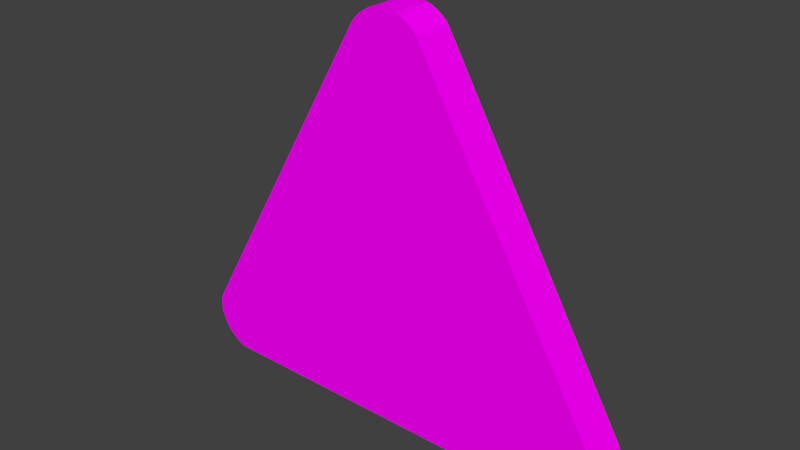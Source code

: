 # Source: knopka_1_obekt.blend  (saved by Blender 2.79.0; exported with 4.5.12 LTS)
import bpy
from mathutils import Matrix  # noqa: F401  (used for matrix-valued properties, if any)

bpy.ops.wm.read_factory_settings(use_empty=True)
scene = bpy.context.scene
scene.name = 'Scene'

# ---- collections
col_collection_1 = bpy.data.collections.new('Collection 1'); scene.collection.children.link(col_collection_1)

# ---- images (referenced by path relative to the original .blend; pixels are not part of the script)
import os
ASSET_DIR = os.environ.get("B2B_ASSET_DIR", "")  # directory of the original .blend (textures are referenced by path, not embedded)
HERE = os.path.dirname(os.path.abspath(__file__))  # packed textures are extracted next to this script under _unpacked/

def load_image(name, relpath, width, height, colorspace="sRGB"):
    """Load a texture the original file referenced (path relative to the .blend, or extracted next to this script)."""
    p = next((c for c in (os.path.join(HERE, relpath), os.path.join(ASSET_DIR, relpath)) if relpath and os.path.exists(c)), "")
    if p:
        img = bpy.data.images.load(p, check_existing=True)
        img.name = name
    else:  # same state as the original file: an image datablock whose file is absent (Cycles renders it pink)
        img = bpy.data.images.new(name, width, height)
        img.source = "FILE"
        img.filepath = "//" + (relpath or name)
    img.colorspace_settings.name = colorspace
    return img
img_alarm_texture_png = load_image('Alarm_texture.png', 'Alarm_texture.png', 1024, 1024, 'sRGB')

# ---- materials (node trees are filled in below, after node groups)
mat_material_001 = bpy.data.materials.new('Material.001')
mat_material_001.alpha_threshold = 0.0
mat_material_001.roughness = 0.5

# ---- material node trees
mat_material_001.use_nodes = True; mat_material_001.node_tree.nodes.clear()
_N = mat_material_001.node_tree.nodes; _L = mat_material_001.node_tree.links
n0 = _N.new('ShaderNodeOutputMaterial'); n0.name = 'Material Output'; n0.location = (300, 300)
n1 = _N.new('ShaderNodeBsdfDiffuse'); n1.name = 'Diffuse BSDF'; n1.location = (10, 300)
n2 = _N.new('ShaderNodeTexImage'); n2.name = 'Image Texture'; n2.location = (-180, 300)
n2.width = 140
n2.image = img_alarm_texture_png
_L.new(n1.outputs[0], n0.inputs[0])
_L.new(n2.outputs[0], n1.inputs[0])
n0.is_active_output = True

# ---- world
world_world = bpy.data.worlds.new('World'); scene.world = world_world
world_world.color = (0.05088, 0.05088, 0.05088)
world_world.use_sun_shadow = False
world_world.sun_shadow_jitter_overblur = 0.0
world_world.cycles.sampling_method = 'MANUAL'

# ---- meshes
me_plane_005 = bpy.data.meshes.new('Plane.005')
me_plane_005.from_pydata([(-0.1684, 0.9742, -0.0562), (-0.9271, -0.3447, -0.0562), (-0.9376, -0.455, -0.0562), (-0.9307, -0.4707, -0.0562), (-0.001889, 1.067, -0.0562), (-0.02681, 1.068, -0.0562), (-0.1554, 0.9971, -0.0562), (0.8741, -0.5122, -0.0562), (0.8854, -0.4982, -0.0562), (0.9093, -0.3655, -0.0562), (0.9031, -0.346, -0.0562), (-0.8288, -0.5716, -0.0562), (-0.8142, -0.574, -0.0562), (0.1254, 1.001, -0.0562), (0.7896, -0.5756, -0.0562), (0.8968, -0.4809, -0.0562), (0.905, -0.4645, -0.0562), (-0.9234, -0.4876, -0.0562), (-0.09288, 1.053, -0.0562), (-0.1106, 1.042, -0.0562), (-0.1265, 1.03, -0.0562), (-0.143, 1.013, -0.0562), (-0.05217, 1.068, -0.0562), (-0.07636, 1.063, -0.0562), (0.0919, 1.035, -0.0562), (0.07533, 1.046, -0.0562), (0.05532, 1.057, -0.0562), (0.03188, 1.065, -0.0562), (0.1167, 1.012, -0.0562), (0.1075, 1.021, -0.0562), (0.9149, -0.4271, -0.0562), (0.9152, -0.4111, -0.0562), (0.9144, -0.3963, -0.0562), (0.913, -0.3803, -0.0562), (0.9083, -0.4561, -0.0562), (0.911, -0.4443, -0.0562), (0.8309, -0.5554, -0.0562), (0.8418, -0.5447, -0.0562), (0.854, -0.5332, -0.0562), (0.8644, -0.5225, -0.0562), (0.8058, -0.5719, -0.0562), (0.8184, -0.5648, -0.0562), (-0.944, -0.4014, -0.0562), (-0.9445, -0.4171, -0.0562), (-0.9441, -0.4296, -0.0562), (-0.9417, -0.4437, -0.0562), (-0.937, -0.3629, -0.0562), (-0.9436, -0.384, -0.0562), (-0.89, -0.5318, -0.0562), (-0.8759, -0.5431, -0.0562), (-0.8628, -0.5529, -0.0562), (-0.8448, -0.5647, -0.0562), (-0.9132, -0.5062, -0.0562), (-0.9021, -0.5195, -0.0562), (-0.1684, 0.9742, -0.0562), (-0.9271, -0.3447, -0.0562), (-0.9376, -0.455, -0.0562), (-0.9307, -0.4707, -0.0562), (-0.001889, 1.067, -0.0562), (-0.02681, 1.068, -0.0562), (-0.1554, 0.9971, -0.0562), (0.8741, -0.5122, -0.0562), (0.8854, -0.4982, -0.0562), (0.9093, -0.3655, -0.0562), (0.9031, -0.346, -0.0562), (-0.8288, -0.5716, -0.0562), (-0.8142, -0.574, -0.0562), (0.1254, 1.001, -0.0562), (0.7896, -0.5756, -0.0562), (0.8968, -0.4809, -0.0562), (0.905, -0.4645, -0.0562), (-0.9234, -0.4876, -0.0562), (-0.09288, 1.053, -0.0562), (-0.1106, 1.042, -0.0562), (-0.1265, 1.03, -0.0562), (-0.143, 1.013, -0.0562), (-0.05217, 1.068, -0.0562), (-0.07636, 1.063, -0.0562), (0.0919, 1.035, -0.0562), (0.07533, 1.046, -0.0562), (0.05532, 1.057, -0.0562), (0.03188, 1.065, -0.0562), (0.1167, 1.012, -0.0562), (0.1075, 1.021, -0.0562), (0.9149, -0.4271, -0.0562), (0.9152, -0.4111, -0.0562), (0.9144, -0.3963, -0.0562), (0.913, -0.3803, -0.0562), (0.9083, -0.4561, -0.0562), (0.911, -0.4443, -0.0562), (0.8309, -0.5554, -0.0562), (0.8418, -0.5447, -0.0562), (0.854, -0.5332, -0.0562), (0.8644, -0.5225, -0.0562), (0.8058, -0.5719, -0.0562), (0.8184, -0.5648, -0.0562), (-0.944, -0.4014, -0.0562), (-0.9445, -0.4171, -0.0562), (-0.9441, -0.4296, -0.0562), (-0.9417, -0.4437, -0.0562), (-0.937, -0.3629, -0.0562), (-0.9436, -0.384, -0.0562), (-0.89, -0.5318, -0.0562), (-0.8759, -0.5431, -0.0562), (-0.8628, -0.5529, -0.0562), (-0.8448, -0.5647, -0.0562), (-0.9132, -0.5062, -0.0562), (-0.9021, -0.5195, -0.0562), (-0.1684, 0.9742, 0.1124), (-0.9271, -0.3447, 0.1124), (-0.9376, -0.455, 0.1124), (-0.9307, -0.4707, 0.1124), (-0.001889, 1.067, 0.1124), (-0.02681, 1.068, 0.1124), (-0.1554, 0.9971, 0.1124), (0.8741, -0.5122, 0.1124), (0.8854, -0.4982, 0.1124), (0.9093, -0.3655, 0.1124), (0.9031, -0.346, 0.1124), (-0.8288, -0.5716, 0.1124), (-0.8142, -0.574, 0.1124), (0.1254, 1.001, 0.1124), (0.7896, -0.5756, 0.1124), (0.8968, -0.4809, 0.1124), (0.905, -0.4645, 0.1124), (-0.9234, -0.4876, 0.1124), (-0.09288, 1.053, 0.1124), (-0.1106, 1.042, 0.1124), (-0.1265, 1.03, 0.1124), (-0.143, 1.013, 0.1124), (-0.05217, 1.068, 0.1124), (-0.07636, 1.063, 0.1124), (0.0919, 1.035, 0.1124), (0.07533, 1.046, 0.1124), (0.05532, 1.057, 0.1124), (0.03188, 1.065, 0.1124), (0.1167, 1.012, 0.1124), (0.1075, 1.021, 0.1124), (0.9149, -0.4271, 0.1124), (0.9152, -0.4111, 0.1124), (0.9144, -0.3963, 0.1124), (0.913, -0.3803, 0.1124), (0.9083, -0.4561, 0.1124), (0.911, -0.4443, 0.1124), (0.8309, -0.5554, 0.1124), (0.8418, -0.5447, 0.1124), (0.854, -0.5332, 0.1124), (0.8644, -0.5225, 0.1124), (0.8058, -0.5719, 0.1124), (0.8184, -0.5648, 0.1124), (-0.944, -0.4014, 0.1124), (-0.9445, -0.4171, 0.1124), (-0.9441, -0.4296, 0.1124), (-0.9417, -0.4437, 0.1124), (-0.937, -0.3629, 0.1124), (-0.9436, -0.384, 0.1124), (-0.89, -0.5318, 0.1124), (-0.8759, -0.5431, 0.1124), (-0.8628, -0.5529, 0.1124), (-0.8448, -0.5647, 0.1124), (-0.9132, -0.5062, 0.1124), (-0.9021, -0.5195, 0.1124)], [], [(1, 0, 6, 21, 20, 19, 18, 23, 22, 5, 4, 27, 26, 25, 24, 29, 28, 13, 10, 9, 33, 32, 31, 30, 35, 34, 16, 15, 8, 7, 39, 38, 37, 36, 41, 40, 14, 12, 11, 51, 50, 49, 48, 53, 52, 17, 3, 2, 45, 44, 43, 42, 47, 46), (103, 157, 156, 102), (24, 78, 83, 29), (53, 107, 106, 52), (26, 80, 79, 25), (11, 65, 105, 51), (28, 82, 67, 13), (48, 102, 107, 53), (31, 85, 84, 30), (50, 104, 103, 49), (33, 87, 86, 32), (1, 55, 54, 0), (52, 106, 71, 17), (35, 89, 88, 34), (3, 57, 56, 2), (9, 63, 87, 33), (5, 59, 58, 4), (30, 84, 89, 35), (0, 54, 60, 6), (32, 86, 85, 31), (8, 62, 61, 7), (34, 88, 70, 16), (10, 64, 63, 9), (15, 69, 62, 8), (12, 66, 65, 11), (37, 91, 90, 36), (13, 67, 64, 10), (39, 93, 92, 38), (14, 68, 66, 12), (41, 95, 94, 40), (16, 70, 69, 15), (7, 61, 93, 39), (17, 71, 57, 3), (36, 90, 95, 41), (19, 73, 72, 18), (38, 92, 91, 37), (21, 75, 74, 20), (40, 94, 68, 14), (23, 77, 76, 22), (43, 97, 96, 42), (6, 60, 75, 21), (45, 99, 98, 44), (18, 72, 77, 23), (47, 101, 100, 46), (20, 74, 73, 19), (2, 56, 99, 45), (22, 76, 59, 5), (42, 96, 101, 47), (25, 79, 78, 24), (44, 98, 97, 43), (27, 81, 80, 26), (46, 100, 55, 1), (29, 83, 82, 28), (49, 103, 102, 48), (4, 58, 81, 27), (51, 105, 104, 50), (109, 154, 155, 150, 151, 152, 153, 110, 111, 125, 160, 161, 156, 157, 158, 159, 119, 120, 122, 148, 149, 144, 145, 146, 147, 115, 116, 123, 124, 142, 143, 138, 139, 140, 141, 117, 118, 121, 136, 137, 132, 133, 134, 135, 112, 113, 130, 131, 126, 127, 128, 129, 114, 108), (58, 112, 135, 81), (105, 159, 158, 104), (78, 132, 137, 83), (107, 161, 160, 106), (80, 134, 133, 79), (65, 119, 159, 105), (82, 136, 121, 67), (102, 156, 161, 107), (85, 139, 138, 84), (104, 158, 157, 103), (87, 141, 140, 86), (55, 109, 108, 54), (106, 160, 125, 71), (89, 143, 142, 88), (57, 111, 110, 56), (63, 117, 141, 87), (59, 113, 112, 58), (84, 138, 143, 89), (54, 108, 114, 60), (86, 140, 139, 85), (62, 116, 115, 61), (88, 142, 124, 70), (64, 118, 117, 63), (69, 123, 116, 62), (66, 120, 119, 65), (91, 145, 144, 90), (67, 121, 118, 64), (93, 147, 146, 92), (68, 122, 120, 66), (95, 149, 148, 94), (70, 124, 123, 69), (61, 115, 147, 93), (71, 125, 111, 57), (90, 144, 149, 95), (73, 127, 126, 72), (92, 146, 145, 91), (75, 129, 128, 74), (94, 148, 122, 68), (77, 131, 130, 76), (97, 151, 150, 96), (60, 114, 129, 75), (99, 153, 152, 98), (72, 126, 131, 77), (101, 155, 154, 100), (74, 128, 127, 73), (56, 110, 153, 99), (76, 130, 113, 59), (96, 150, 155, 101), (79, 133, 132, 78), (98, 152, 151, 97), (81, 135, 134, 80), (100, 154, 109, 55), (83, 137, 136, 82)])
_uv = me_plane_005.uv_layers.new(name='UVMap')
_uv.uv.foreach_set('vector', [0.0544, 0.2152, 0.428, 0.8574, 0.4343, 0.8686, 0.4404, 0.8763, 0.4486, 0.8846, 0.4564, 0.8905, 0.4651, 0.8959, 0.4732, 0.9008, 0.4851, 0.9033, 0.4976, 0.9029, 0.5099, 0.9027, 0.5265, 0.9015, 0.538, 0.8976, 0.5479, 0.8926, 0.556, 0.8868, 0.5637, 0.8801, 0.5682, 0.8756, 0.5725, 0.8703, 0.9547, 0.2141, 0.9577, 0.2045, 0.9595, 0.1973, 0.9602, 0.1895, 0.9606, 0.1823, 0.9604, 0.1745, 0.9585, 0.1662, 0.9572, 0.1604, 0.9555, 0.1563, 0.9515, 0.1483, 0.9459, 0.1399, 0.9403, 0.1331, 0.9356, 0.1281, 0.9304, 0.1229, 0.9244, 0.1173, 0.9191, 0.1121, 0.9129, 0.1075, 0.9067, 0.1041, 0.8988, 0.1022, 0.1099, 0.1034, 0.1027, 0.1046, 0.09485, 0.108, 0.086, 0.1137, 0.07956, 0.1185, 0.07263, 0.124, 0.06668, 0.13, 0.06121, 0.1365, 0.05622, 0.1456, 0.05263, 0.1538, 0.04922, 0.1615, 0.04723, 0.1669, 0.04604, 0.1738, 0.04586, 0.1799, 0.04608, 0.1876, 0.0463, 0.196, 0.04955, 0.2063, 0.1732, 0.9863, 0.1244, 0.9863, 0.1244, 0.9903, 0.1732, 0.9903, 0.0, 0.0, 0.0, 0.0, 0.0, 0.0, 0.0, 0.0, 0.0, 0.0, 0.0, 0.0, 0.0, 0.0, 0.0, 0.0, 0.0, 0.0, 0.0, 0.0, 0.0, 0.0, 0.0, 0.0, 0.0, 0.0, 0.0, 0.0, 0.0, 0.0, 0.0, 0.0, 0.0, 0.0, 0.0, 0.0, 0.0, 0.0, 0.0, 0.0, 0.0, 0.0, 0.0, 0.0, 0.0, 0.0, 0.0, 0.0, 0.0, 0.0, 0.0, 0.0, 0.0, 0.0, 0.0, 0.0, 0.0, 0.0, 0.0, 0.0, 0.0, 0.0, 0.0, 0.0, 0.0, 0.0, 0.0, 0.0, 0.0, 0.0, 0.0, 0.0, 0.0, 0.0, 0.0, 0.0, 0.0, 0.0, 0.0, 0.0, 0.0, 0.0, 0.0, 0.0, 0.0, 0.0, 0.0, 0.0, 0.0, 0.0, 0.0, 0.0, 0.0, 0.0, 0.0, 0.0, 0.0, 0.0, 0.0, 0.0, 0.0, 0.0, 0.0, 0.0, 0.0, 0.0, 0.0, 0.0, 0.0, 0.0, 0.0, 0.0, 0.0, 0.0, 0.0, 0.0, 0.0, 0.0, 0.0, 0.0, 0.0, 0.0, 0.0, 0.0, 0.0, 0.0, 0.0, 0.0, 0.0, 0.0, 0.0, 0.0, 0.0, 0.0, 0.0, 0.0, 0.0, 0.0, 0.0, 0.0, 0.0, 0.0, 0.0, 0.0, 0.0, 0.0, 0.0, 0.0, 0.0, 0.0, 0.0, 0.0, 0.0, 0.0, 0.0, 0.0, 0.0, 0.0, 0.0, 0.0, 0.0, 0.0, 0.0, 0.0, 0.0, 0.0, 0.0, 0.0, 0.0, 0.0, 0.0, 0.0, 0.0, 0.0, 0.0, 0.0, 0.0, 0.0, 0.0, 0.0, 0.0, 0.0, 0.0, 0.0, 0.0, 0.0, 0.0, 0.0, 0.0, 0.0, 0.0, 0.0, 0.0, 0.0, 0.0, 0.0, 0.0, 0.0, 0.0, 0.0, 0.0, 0.0, 0.0, 0.0, 0.0, 0.0, 0.0, 0.0, 0.0, 0.0, 0.0, 0.0, 0.0, 0.0, 0.0, 0.0, 0.0, 0.0, 0.0, 0.0, 0.0, 0.0, 0.0, 0.0, 0.0, 0.0, 0.0, 0.0, 0.0, 0.0, 0.0, 0.0, 0.0, 0.0, 0.0, 0.0, 0.0, 0.0, 0.0, 0.0, 0.0, 0.0, 0.0, 0.0, 0.0, 0.0, 0.0, 0.0, 0.0, 0.0, 0.0, 0.0, 0.0, 0.0, 0.0, 0.0, 0.0, 0.0, 0.0, 0.0, 0.0, 0.0, 0.0, 0.0, 0.0, 0.0, 0.0, 0.0, 0.0, 0.0, 0.0, 0.0, 0.0, 0.0, 0.0, 0.0, 0.0, 0.0, 0.0, 0.0, 0.0, 0.0, 0.0, 0.0, 0.0, 0.0, 0.0, 0.0, 0.0, 0.0, 0.0, 0.0, 0.0, 0.0, 0.0, 0.0, 0.0, 0.0, 0.0, 0.0, 0.0, 0.0, 0.0, 0.0, 0.0, 0.0, 0.0, 0.0, 0.0, 0.0, 0.0, 0.0, 0.0, 0.0, 0.0, 0.0, 0.0, 0.0, 0.0, 0.0, 0.0, 0.0, 0.0, 0.0, 0.0, 0.0, 0.0, 0.0, 0.0, 0.0, 0.0, 0.0, 0.0, 0.0, 0.0, 0.0, 0.0, 0.0, 0.0, 0.0, 0.0, 0.0, 0.0, 0.0, 0.0, 0.0, 0.0, 0.0, 0.0, 0.0, 0.0, 0.0, 0.0, 0.0, 0.0, 0.0, 0.0, 0.0, 0.0, 0.0, 0.0, 0.0, 0.0, 0.0, 0.0, 0.0, 0.0, 0.0, 0.0, 0.0, 0.0, 0.0, 0.0, 0.0, 0.0, 0.0, 0.0, 0.0, 0.0, 0.0, 0.0, 0.0, 0.0, 0.0, 0.0, 0.0, 0.0, 0.0, 0.0, 0.0, 0.0, 0.0, 0.0, 0.0, 0.0, 0.0, 0.0, 0.0, 0.0, 0.0, 0.0, 0.0, 0.0, 0.0, 0.0, 0.0, 0.0, 0.0, 0.0, 0.0, 0.0, 0.0, 0.0, 0.0, 0.0, 0.0, 0.0, 0.0, 0.0, 0.0, 0.0, 0.0, 0.0, 0.0, 0.0, 0.0, 0.0, 0.0, 0.0, 0.0, 0.0, 0.0, 0.9529, 0.2147, 0.9578, 0.2059, 0.9611, 0.1956, 0.9614, 0.1872, 0.9616, 0.1795, 0.9615, 0.1735, 0.9603, 0.1666, 0.9583, 0.1611, 0.955, 0.1534, 0.9514, 0.1452, 0.9465, 0.1361, 0.941, 0.1296, 0.9351, 0.1236, 0.9282, 0.1181, 0.9218, 0.1133, 0.913, 0.1075, 0.9051, 0.1041, 0.8979, 0.1029, 0.11, 0.09865, 0.102, 0.1004, 0.09581, 0.1038, 0.08963, 0.1084, 0.08425, 0.1136, 0.07826, 0.1191, 0.07309, 0.1243, 0.06831, 0.1293, 0.06272, 0.1361, 0.05709, 0.1445, 0.05306, 0.1525, 0.05142, 0.1565, 0.05005, 0.1623, 0.0481, 0.1706, 0.04789, 0.1784, 0.04826, 0.1856, 0.04892, 0.1934, 0.05073, 0.2006, 0.0537, 0.2101, 0.4329, 0.8671, 0.4372, 0.8724, 0.4417, 0.877, 0.4493, 0.8837, 0.4574, 0.8895, 0.4672, 0.8945, 0.4787, 0.8984, 0.4953, 0.8997, 0.5076, 0.9, 0.52, 0.9004, 0.5319, 0.8979, 0.54, 0.8931, 0.5488, 0.8878, 0.5566, 0.8818, 0.5648, 0.8736, 0.5709, 0.8659, 0.5773, 0.8548, 0.1464, 0.5797, 0.0976, 0.5797, 0.0976, 0.5896, 0.1464, 0.5896, 0.1732, 0.9774, 0.1244, 0.9774, 0.1244, 0.9825, 0.1732, 0.9825, 0.1464, 0.6073, 0.0976, 0.6073, 0.0976, 0.612, 0.1464, 0.612, 0.0488, 0.5471, 0.0, 0.5471, 8.626e-09, 0.551, 0.0488, 0.551, 0.1464, 0.5965, 0.0976, 0.5965, 0.0976, 0.6024, 0.1464, 0.6024, 0.1732, 0.9728, 0.1244, 0.9728, 0.1244, 0.9774, 0.1732, 0.9774, 0.0488, 0.9809, 0.0976, 0.9809, 0.0976, 0.9779, 0.0488, 0.9779, 0.0488, 0.5435, 8.626e-09, 0.5435, 0.0, 0.5471, 0.0488, 0.5471, 0.0488, 0.5802, 0.0976, 0.5802, 0.0976, 0.5756, 0.0488, 0.5756, 0.1732, 0.9825, 0.1244, 0.9825, 0.1244, 0.9863, 0.1732, 0.9863, 0.0488, 0.5892, 0.0976, 0.5892, 0.0976, 0.5846, 0.0488, 0.5846, 0.0488, 0.5982, 3.451e-08, 0.5982, 1.294e-07, 0.9837, 0.0488, 0.9837, 0.0488, 0.551, 8.626e-09, 0.551, 1.725e-08, 0.5565, 0.0488, 0.5565, 0.0488, 0.5705, 0.0976, 0.5705, 0.0976, 0.567, 0.0488, 0.567, 0.0488, 0.5614, 8.626e-09, 0.5614, 8.626e-09, 0.566, 0.0488, 0.566, 0.0488, 0.5934, 0.0976, 0.5934, 0.0976, 0.5892, 0.0488, 0.5892, 0.1464, 0.5724, 0.0976, 0.5724, 0.0976, 0.5797, 0.1464, 0.5797, 0.0488, 0.5756, 0.0976, 0.5756, 0.0976, 0.5705, 0.0488, 0.5705, 0.0488, 0.9837, 1.294e-07, 0.9837, 1.38e-07, 0.9904, 0.0488, 0.9904, 0.0488, 0.5846, 0.0976, 0.5846, 0.0976, 0.5802, 0.0488, 0.5802, 0.0488, 0.5543, 0.0976, 0.5543, 0.0976, 0.55, 0.0488, 0.55, 0.0488, 0.567, 0.0976, 0.567, 0.0976, 0.5645, 0.0488, 0.5645, 0.0488, 0.599, 0.0976, 0.599, 0.0976, 0.5934, 0.0488, 0.5934, 0.0488, 0.5595, 0.0976, 0.5595, 0.0976, 0.5543, 0.0488, 0.5543, 0.1732, 0.9685, 0.1244, 0.9685, 0.1244, 0.9728, 0.1732, 0.9728, 0.15, 0.5435, 0.15, 0.5928, 0.1533, 0.5928, 0.1533, 0.5435, 0.0488, 0.9779, 0.0976, 0.9779, 0.0976, 0.599, 0.0488, 0.599, 0.0488, 0.5468, 0.0976, 0.5468, 0.0976, 0.5435, 0.0488, 0.5435, 0.1732, 0.5, 0.1244, 0.5, 0.1244, 0.9685, 0.1732, 0.9685, 0.1732, 0.4915, 0.1244, 0.4915, 0.1244, 0.4953, 0.1732, 0.4953, 0.0488, 0.5645, 0.0976, 0.5645, 0.0976, 0.5595, 0.0488, 0.5595, 0.0488, 0.55, 0.0976, 0.55, 0.0976, 0.5468, 0.0488, 0.5468, 0.0488, 0.5565, 1.725e-08, 0.5565, 8.626e-09, 0.5614, 0.0488, 0.5614, 0.1732, 0.4878, 0.1244, 0.4878, 0.1244, 0.4915, 0.1732, 0.4915, 0.1464, 0.5481, 0.0976, 0.5481, 0.0976, 0.5532, 0.1464, 0.5532, 0.15, 0.5928, 0.15, 0.5435, 0.1464, 0.5435, 0.1464, 0.5928, 0.0488, 0.995, 1.466e-07, 0.995, 1.38e-07, 1.0, 0.0488, 1.0, 0.1732, 0.4953, 0.1244, 0.4953, 0.1244, 0.5, 0.1732, 0.5, 0.1464, 0.5579, 0.0976, 0.5579, 0.0976, 0.565, 0.1464, 0.565, 0.0488, 0.577, 1.725e-08, 0.577, 1.725e-08, 0.5816, 0.0488, 0.5816, 0.0488, 0.9904, 1.38e-07, 0.9904, 1.466e-07, 0.995, 0.0488, 0.995, 0.0488, 0.5693, 1.725e-08, 0.5693, 3.451e-08, 0.5734, 0.0488, 0.5734, 0.1464, 0.5532, 0.0976, 0.5532, 0.0976, 0.5579, 0.1464, 0.5579, 0.0488, 0.5867, 2.588e-08, 0.5867, 3.451e-08, 0.5929, 0.0488, 0.5929, 0.1464, 0.5435, 0.0976, 0.5435, 0.0976, 0.5481, 0.1464, 0.5481, 0.0488, 0.566, 8.626e-09, 0.566, 1.725e-08, 0.5693, 0.0488, 0.5693, 0.1464, 0.565, 0.0976, 0.565, 0.0976, 0.5724, 0.1464, 0.5724, 0.0488, 0.5816, 1.725e-08, 0.5816, 2.588e-08, 0.5867, 0.0488, 0.5867, 0.1464, 0.6024, 0.0976, 0.6024, 0.0976, 0.6073, 0.1464, 0.6073, 0.0488, 0.5734, 3.451e-08, 0.5734, 1.725e-08, 0.577, 0.0488, 0.577, 0.1464, 0.5896, 0.0976, 0.5896, 0.0976, 0.5965, 0.1464, 0.5965, 0.0488, 0.5929, 3.451e-08, 0.5929, 3.451e-08, 0.5982, 0.0488, 0.5982, 0.1464, 0.612, 0.0976, 0.612, 0.0976, 0.6147, 0.1464, 0.6147])
me_plane_005.materials.append(mat_material_001)
me_plane_005.use_remesh_preserve_volume = False
me_plane_005.use_remesh_preserve_attributes = False
me_plane_005.use_mirror_vertex_groups = False
me_plane_005.update()

# ---- objects
ob_plane_002 = bpy.data.objects.new('Plane.002', me_plane_005)

# ---- transforms, parenting, visibility, modifiers, constraints
ob_plane_002.location = (0.0, 0.0, 0.0)
ob_plane_002.rotation_euler = (1.571, -0.0, 0.0)
ob_plane_002.lineart.crease_threshold = 0.0

# ---- collection membership
col_collection_1.objects.link(ob_plane_002)

# ---- scene / render settings (as saved in the file)
scene.frame_start = 1; scene.frame_end = 250; scene.frame_set(1)
scene.render.engine = 'CYCLES'
scene.render.resolution_percentage = 50
scene.render.dither_intensity = 0.0
scene.cycles.use_denoising = False
scene.cycles.samples = 128
scene.cycles.sampling_pattern = 'TABULATED_SOBOL'
scene.cycles.use_adaptive_sampling = False
scene.cycles.use_light_tree = False
scene.cycles.blur_glossy = 0.0
scene.cycles.sample_clamp_indirect = 0.0
scene.view_settings.view_transform = 'Standard'
bpy.context.view_layer.update()

# ---- added for rendering (the .blend has no active camera and no usable light): camera, sun
cam_auto = bpy.data.cameras.new('AutoCamera')
cam_auto.lens = 50.0
cam_auto.sensor_width = 36.0
cam_auto.clip_end = 1000.0
ob_auto_camera = bpy.data.objects.new('AutoCamera', cam_auto)
scene.collection.objects.link(ob_auto_camera)
ob_auto_camera.location = (2.28721, -2.79029, 2.08783)
ob_auto_camera.rotation_euler = (1.09748, -7.21219e-08, 0.694738)
scene.camera = ob_auto_camera
light_auto_sun = bpy.data.lights.new('AutoSun', 'SUN')
light_auto_sun.energy = 3.0
light_auto_sun.angle = 0.0523599
ob_auto_sun = bpy.data.objects.new('AutoSun', light_auto_sun)
scene.collection.objects.link(ob_auto_sun)
ob_auto_sun.rotation_euler = (0.872665, 0.174533, 0.523599)
bpy.context.view_layer.update()
